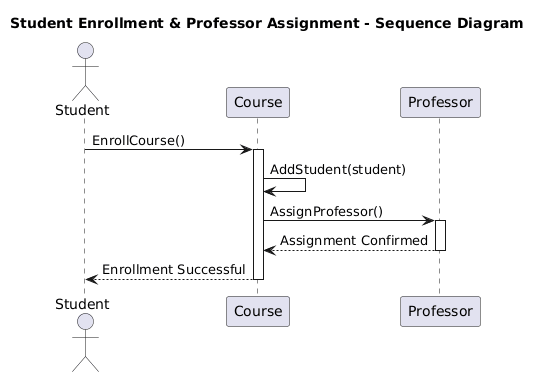

The diagram above was rendered by PlantUML. Its source (embedded in the PNG):
@startuml
title Student Enrollment & Professor Assignment - Sequence Diagram

actor Student
participant Course
participant Professor

Student -> Course : EnrollCourse()
activate Course

Course -> Course : AddStudent(student)
Course -> Professor : AssignProfessor()
activate Professor

Professor --> Course : Assignment Confirmed
deactivate Professor

Course --> Student : Enrollment Successful
deactivate Course
@enduml